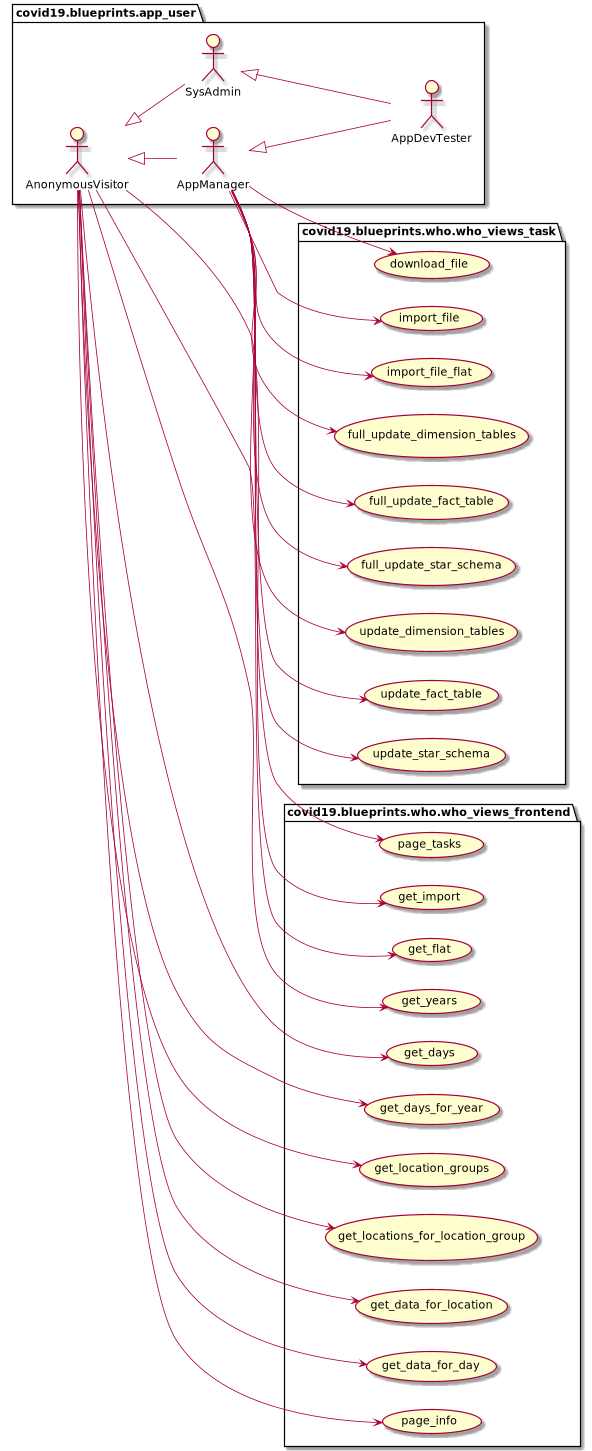

The diagram above was rendered by PlantUML. Its source (embedded in the PNG):
@startuml
package covid19.blueprints.app_user {
	actor AnonymousVisitor as vu
	actor AppManager as au
	actor SysAdmin as su
	actor AppDevTester as du
}
package covid19.blueprints.app_user {
	vu <|-- au
	vu <|-- su
	su <|-- du
	au <|-- du
}
left to right direction
package covid19.blueprints.who.who_views_task {
	usecase download_file as UC1
	usecase import_file as UC2
	usecase import_file_flat as UC3
	usecase full_update_dimension_tables as UC10
	usecase full_update_fact_table as UC11
	usecase full_update_star_schema as UC12
	usecase update_dimension_tables as UC20
	usecase update_fact_table as UC21
	usecase update_star_schema as UC22
}
au --> UC1
au --> UC2
au --> UC3
au --> UC10
au --> UC11
au --> UC12
au --> UC20
au --> UC21
au --> UC22
package covid19.blueprints.who.who_views_frontend {
	usecase get_import as UC30
	usecase get_flat as UC31
	usecase get_years as UC40
	usecase get_days as UC41
	usecase get_days_for_year as UC42
	usecase get_location_groups as UC43
	usecase get_locations_for_location_group as UC44
	usecase get_data_for_location as UC45
	usecase get_data_for_day as UC46
    usecase page_info as UC80
    usecase page_tasks as UC81
}
vu --> UC30
vu --> UC31
vu --> UC40
vu --> UC41
vu --> UC42
vu --> UC43
vu --> UC44
vu --> UC45
vu --> UC46
vu --> UC80
au --> UC81
@enduml